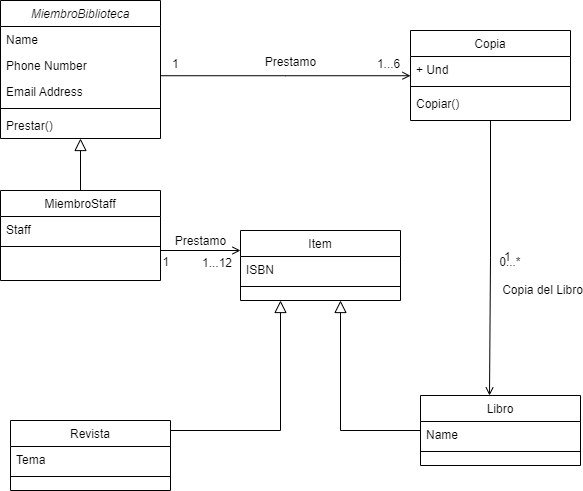

The diagram above was exported from draw.io. Its source (the exported page's mxGraphModel, read from the mxfile embedded in the PNG):
<mxGraphModel dx="1209" dy="654" grid="1" gridSize="10" guides="1" tooltips="1" connect="1" arrows="1" fold="1" page="1" pageScale="1" pageWidth="827" pageHeight="1169" math="0" shadow="0">
  <root>
    <mxCell id="WIyWlLk6GJQsqaUBKTNV-0" />
    <mxCell id="WIyWlLk6GJQsqaUBKTNV-1" parent="WIyWlLk6GJQsqaUBKTNV-0" />
    <mxCell id="lsZ-wx6KAlNJtBGBITT2-19" value="" style="group" vertex="1" connectable="0" parent="WIyWlLk6GJQsqaUBKTNV-1">
      <mxGeometry x="100" y="180" width="580" height="490" as="geometry" />
    </mxCell>
    <mxCell id="zkfFHV4jXpPFQw0GAbJ--0" value="MiembroBiblioteca" style="swimlane;fontStyle=2;align=center;verticalAlign=top;childLayout=stackLayout;horizontal=1;startSize=26;horizontalStack=0;resizeParent=1;resizeLast=0;collapsible=1;marginBottom=0;rounded=0;shadow=0;strokeWidth=1;" parent="lsZ-wx6KAlNJtBGBITT2-19" vertex="1">
      <mxGeometry width="160" height="138" as="geometry">
        <mxRectangle x="230" y="140" width="160" height="26" as="alternateBounds" />
      </mxGeometry>
    </mxCell>
    <mxCell id="zkfFHV4jXpPFQw0GAbJ--1" value="Name" style="text;align=left;verticalAlign=top;spacingLeft=4;spacingRight=4;overflow=hidden;rotatable=0;points=[[0,0.5],[1,0.5]];portConstraint=eastwest;" parent="zkfFHV4jXpPFQw0GAbJ--0" vertex="1">
      <mxGeometry y="26" width="160" height="26" as="geometry" />
    </mxCell>
    <mxCell id="zkfFHV4jXpPFQw0GAbJ--2" value="Phone Number" style="text;align=left;verticalAlign=top;spacingLeft=4;spacingRight=4;overflow=hidden;rotatable=0;points=[[0,0.5],[1,0.5]];portConstraint=eastwest;rounded=0;shadow=0;html=0;" parent="zkfFHV4jXpPFQw0GAbJ--0" vertex="1">
      <mxGeometry y="52" width="160" height="26" as="geometry" />
    </mxCell>
    <mxCell id="zkfFHV4jXpPFQw0GAbJ--3" value="Email Address" style="text;align=left;verticalAlign=top;spacingLeft=4;spacingRight=4;overflow=hidden;rotatable=0;points=[[0,0.5],[1,0.5]];portConstraint=eastwest;rounded=0;shadow=0;html=0;" parent="zkfFHV4jXpPFQw0GAbJ--0" vertex="1">
      <mxGeometry y="78" width="160" height="26" as="geometry" />
    </mxCell>
    <mxCell id="zkfFHV4jXpPFQw0GAbJ--4" value="" style="line;html=1;strokeWidth=1;align=left;verticalAlign=middle;spacingTop=-1;spacingLeft=3;spacingRight=3;rotatable=0;labelPosition=right;points=[];portConstraint=eastwest;" parent="zkfFHV4jXpPFQw0GAbJ--0" vertex="1">
      <mxGeometry y="104" width="160" height="8" as="geometry" />
    </mxCell>
    <mxCell id="zkfFHV4jXpPFQw0GAbJ--5" value="Prestar()" style="text;align=left;verticalAlign=top;spacingLeft=4;spacingRight=4;overflow=hidden;rotatable=0;points=[[0,0.5],[1,0.5]];portConstraint=eastwest;" parent="zkfFHV4jXpPFQw0GAbJ--0" vertex="1">
      <mxGeometry y="112" width="160" height="26" as="geometry" />
    </mxCell>
    <mxCell id="zkfFHV4jXpPFQw0GAbJ--6" value="MiembroStaff" style="swimlane;fontStyle=0;align=center;verticalAlign=top;childLayout=stackLayout;horizontal=1;startSize=26;horizontalStack=0;resizeParent=1;resizeLast=0;collapsible=1;marginBottom=0;rounded=0;shadow=0;strokeWidth=1;" parent="lsZ-wx6KAlNJtBGBITT2-19" vertex="1">
      <mxGeometry y="190" width="160" height="90" as="geometry">
        <mxRectangle x="130" y="380" width="160" height="26" as="alternateBounds" />
      </mxGeometry>
    </mxCell>
    <mxCell id="zkfFHV4jXpPFQw0GAbJ--7" value="Staff" style="text;align=left;verticalAlign=top;spacingLeft=4;spacingRight=4;overflow=hidden;rotatable=0;points=[[0,0.5],[1,0.5]];portConstraint=eastwest;" parent="zkfFHV4jXpPFQw0GAbJ--6" vertex="1">
      <mxGeometry y="26" width="160" height="26" as="geometry" />
    </mxCell>
    <mxCell id="zkfFHV4jXpPFQw0GAbJ--9" value="" style="line;html=1;strokeWidth=1;align=left;verticalAlign=middle;spacingTop=-1;spacingLeft=3;spacingRight=3;rotatable=0;labelPosition=right;points=[];portConstraint=eastwest;" parent="zkfFHV4jXpPFQw0GAbJ--6" vertex="1">
      <mxGeometry y="52" width="160" height="8" as="geometry" />
    </mxCell>
    <mxCell id="zkfFHV4jXpPFQw0GAbJ--12" value="" style="endArrow=block;endSize=10;endFill=0;shadow=0;strokeWidth=1;rounded=0;edgeStyle=elbowEdgeStyle;elbow=vertical;" parent="lsZ-wx6KAlNJtBGBITT2-19" source="zkfFHV4jXpPFQw0GAbJ--6" target="zkfFHV4jXpPFQw0GAbJ--0" edge="1">
      <mxGeometry width="160" relative="1" as="geometry">
        <mxPoint x="-20" y="83" as="sourcePoint" />
        <mxPoint x="-20" y="83" as="targetPoint" />
      </mxGeometry>
    </mxCell>
    <mxCell id="zkfFHV4jXpPFQw0GAbJ--13" value="Item" style="swimlane;fontStyle=0;align=center;verticalAlign=top;childLayout=stackLayout;horizontal=1;startSize=26;horizontalStack=0;resizeParent=1;resizeLast=0;collapsible=1;marginBottom=0;rounded=0;shadow=0;strokeWidth=1;" parent="lsZ-wx6KAlNJtBGBITT2-19" vertex="1">
      <mxGeometry x="240" y="230" width="160" height="70" as="geometry">
        <mxRectangle x="340" y="380" width="170" height="26" as="alternateBounds" />
      </mxGeometry>
    </mxCell>
    <mxCell id="zkfFHV4jXpPFQw0GAbJ--14" value="ISBN" style="text;align=left;verticalAlign=top;spacingLeft=4;spacingRight=4;overflow=hidden;rotatable=0;points=[[0,0.5],[1,0.5]];portConstraint=eastwest;" parent="zkfFHV4jXpPFQw0GAbJ--13" vertex="1">
      <mxGeometry y="26" width="160" height="26" as="geometry" />
    </mxCell>
    <mxCell id="zkfFHV4jXpPFQw0GAbJ--15" value="" style="line;html=1;strokeWidth=1;align=left;verticalAlign=middle;spacingTop=-1;spacingLeft=3;spacingRight=3;rotatable=0;labelPosition=right;points=[];portConstraint=eastwest;" parent="zkfFHV4jXpPFQw0GAbJ--13" vertex="1">
      <mxGeometry y="52" width="160" height="8" as="geometry" />
    </mxCell>
    <mxCell id="zkfFHV4jXpPFQw0GAbJ--17" value="Copia" style="swimlane;fontStyle=0;align=center;verticalAlign=top;childLayout=stackLayout;horizontal=1;startSize=26;horizontalStack=0;resizeParent=1;resizeLast=0;collapsible=1;marginBottom=0;rounded=0;shadow=0;strokeWidth=1;" parent="lsZ-wx6KAlNJtBGBITT2-19" vertex="1">
      <mxGeometry x="410" y="30" width="160" height="90" as="geometry">
        <mxRectangle x="550" y="140" width="160" height="26" as="alternateBounds" />
      </mxGeometry>
    </mxCell>
    <mxCell id="zkfFHV4jXpPFQw0GAbJ--19" value="+ Und" style="text;align=left;verticalAlign=top;spacingLeft=4;spacingRight=4;overflow=hidden;rotatable=0;points=[[0,0.5],[1,0.5]];portConstraint=eastwest;rounded=0;shadow=0;html=0;" parent="zkfFHV4jXpPFQw0GAbJ--17" vertex="1">
      <mxGeometry y="26" width="160" height="26" as="geometry" />
    </mxCell>
    <mxCell id="zkfFHV4jXpPFQw0GAbJ--23" value="" style="line;html=1;strokeWidth=1;align=left;verticalAlign=middle;spacingTop=-1;spacingLeft=3;spacingRight=3;rotatable=0;labelPosition=right;points=[];portConstraint=eastwest;" parent="zkfFHV4jXpPFQw0GAbJ--17" vertex="1">
      <mxGeometry y="52" width="160" height="8" as="geometry" />
    </mxCell>
    <mxCell id="zkfFHV4jXpPFQw0GAbJ--25" value="Copiar()" style="text;align=left;verticalAlign=top;spacingLeft=4;spacingRight=4;overflow=hidden;rotatable=0;points=[[0,0.5],[1,0.5]];portConstraint=eastwest;" parent="zkfFHV4jXpPFQw0GAbJ--17" vertex="1">
      <mxGeometry y="60" width="160" height="26" as="geometry" />
    </mxCell>
    <mxCell id="zkfFHV4jXpPFQw0GAbJ--26" value="" style="endArrow=open;shadow=0;strokeWidth=1;rounded=0;endFill=1;edgeStyle=elbowEdgeStyle;elbow=vertical;" parent="lsZ-wx6KAlNJtBGBITT2-19" source="zkfFHV4jXpPFQw0GAbJ--0" target="zkfFHV4jXpPFQw0GAbJ--17" edge="1">
      <mxGeometry x="0.5" y="41" relative="1" as="geometry">
        <mxPoint x="160" y="72" as="sourcePoint" />
        <mxPoint x="320" y="72" as="targetPoint" />
        <mxPoint x="-40" y="32" as="offset" />
      </mxGeometry>
    </mxCell>
    <mxCell id="zkfFHV4jXpPFQw0GAbJ--27" value="1" style="resizable=0;align=left;verticalAlign=bottom;labelBackgroundColor=none;fontSize=12;" parent="zkfFHV4jXpPFQw0GAbJ--26" connectable="0" vertex="1">
      <mxGeometry x="-1" relative="1" as="geometry">
        <mxPoint x="10" y="-4" as="offset" />
      </mxGeometry>
    </mxCell>
    <mxCell id="zkfFHV4jXpPFQw0GAbJ--28" value="1...6" style="resizable=0;align=right;verticalAlign=bottom;labelBackgroundColor=none;fontSize=12;" parent="zkfFHV4jXpPFQw0GAbJ--26" connectable="0" vertex="1">
      <mxGeometry x="1" relative="1" as="geometry">
        <mxPoint x="-10" y="-4" as="offset" />
      </mxGeometry>
    </mxCell>
    <mxCell id="zkfFHV4jXpPFQw0GAbJ--29" value="Prestamo" style="text;html=1;resizable=0;points=[];;align=center;verticalAlign=middle;labelBackgroundColor=none;rounded=0;shadow=0;strokeWidth=1;fontSize=12;" parent="zkfFHV4jXpPFQw0GAbJ--26" vertex="1" connectable="0">
      <mxGeometry x="0.5" y="49" relative="1" as="geometry">
        <mxPoint x="-58" y="35" as="offset" />
      </mxGeometry>
    </mxCell>
    <mxCell id="lsZ-wx6KAlNJtBGBITT2-0" value="Revista" style="swimlane;fontStyle=0;align=center;verticalAlign=top;childLayout=stackLayout;horizontal=1;startSize=26;horizontalStack=0;resizeParent=1;resizeLast=0;collapsible=1;marginBottom=0;rounded=0;shadow=0;strokeWidth=1;" vertex="1" parent="lsZ-wx6KAlNJtBGBITT2-19">
      <mxGeometry x="10" y="420" width="160" height="70" as="geometry">
        <mxRectangle x="340" y="380" width="170" height="26" as="alternateBounds" />
      </mxGeometry>
    </mxCell>
    <mxCell id="lsZ-wx6KAlNJtBGBITT2-1" value="Tema" style="text;align=left;verticalAlign=top;spacingLeft=4;spacingRight=4;overflow=hidden;rotatable=0;points=[[0,0.5],[1,0.5]];portConstraint=eastwest;" vertex="1" parent="lsZ-wx6KAlNJtBGBITT2-0">
      <mxGeometry y="26" width="160" height="26" as="geometry" />
    </mxCell>
    <mxCell id="lsZ-wx6KAlNJtBGBITT2-2" value="" style="line;html=1;strokeWidth=1;align=left;verticalAlign=middle;spacingTop=-1;spacingLeft=3;spacingRight=3;rotatable=0;labelPosition=right;points=[];portConstraint=eastwest;" vertex="1" parent="lsZ-wx6KAlNJtBGBITT2-0">
      <mxGeometry y="52" width="160" height="8" as="geometry" />
    </mxCell>
    <mxCell id="lsZ-wx6KAlNJtBGBITT2-3" value="Libro" style="swimlane;fontStyle=0;align=center;verticalAlign=top;childLayout=stackLayout;horizontal=1;startSize=26;horizontalStack=0;resizeParent=1;resizeLast=0;collapsible=1;marginBottom=0;rounded=0;shadow=0;strokeWidth=1;" vertex="1" parent="lsZ-wx6KAlNJtBGBITT2-19">
      <mxGeometry x="420" y="395" width="160" height="70" as="geometry">
        <mxRectangle x="340" y="380" width="170" height="26" as="alternateBounds" />
      </mxGeometry>
    </mxCell>
    <mxCell id="lsZ-wx6KAlNJtBGBITT2-4" value="Name&#10;" style="text;align=left;verticalAlign=top;spacingLeft=4;spacingRight=4;overflow=hidden;rotatable=0;points=[[0,0.5],[1,0.5]];portConstraint=eastwest;" vertex="1" parent="lsZ-wx6KAlNJtBGBITT2-3">
      <mxGeometry y="26" width="160" height="26" as="geometry" />
    </mxCell>
    <mxCell id="lsZ-wx6KAlNJtBGBITT2-5" value="" style="line;html=1;strokeWidth=1;align=left;verticalAlign=middle;spacingTop=-1;spacingLeft=3;spacingRight=3;rotatable=0;labelPosition=right;points=[];portConstraint=eastwest;" vertex="1" parent="lsZ-wx6KAlNJtBGBITT2-3">
      <mxGeometry y="52" width="160" height="8" as="geometry" />
    </mxCell>
    <mxCell id="lsZ-wx6KAlNJtBGBITT2-6" value="" style="endArrow=block;endSize=10;endFill=0;shadow=0;strokeWidth=1;rounded=0;edgeStyle=elbowEdgeStyle;elbow=vertical;exitX=1;exitY=0.5;exitDx=0;exitDy=0;entryX=0.25;entryY=1;entryDx=0;entryDy=0;" edge="1" parent="lsZ-wx6KAlNJtBGBITT2-19" source="lsZ-wx6KAlNJtBGBITT2-1" target="zkfFHV4jXpPFQw0GAbJ--13">
      <mxGeometry width="160" relative="1" as="geometry">
        <mxPoint x="100" y="370" as="sourcePoint" />
        <mxPoint x="290" y="330" as="targetPoint" />
        <Array as="points">
          <mxPoint x="220" y="430" />
        </Array>
      </mxGeometry>
    </mxCell>
    <mxCell id="lsZ-wx6KAlNJtBGBITT2-7" value="" style="endArrow=block;endSize=10;endFill=0;shadow=0;strokeWidth=1;rounded=0;edgeStyle=elbowEdgeStyle;elbow=vertical;exitX=0;exitY=0.154;exitDx=0;exitDy=0;exitPerimeter=0;" edge="1" parent="lsZ-wx6KAlNJtBGBITT2-19" source="lsZ-wx6KAlNJtBGBITT2-4">
      <mxGeometry width="160" relative="1" as="geometry">
        <mxPoint x="360" y="440" as="sourcePoint" />
        <mxPoint x="340" y="300" as="targetPoint" />
        <Array as="points">
          <mxPoint x="320" y="430" />
        </Array>
      </mxGeometry>
    </mxCell>
    <mxCell id="lsZ-wx6KAlNJtBGBITT2-8" value="" style="endArrow=open;shadow=0;strokeWidth=1;rounded=0;endFill=1;edgeStyle=elbowEdgeStyle;elbow=vertical;exitX=1;exitY=0.5;exitDx=0;exitDy=0;" edge="1" parent="lsZ-wx6KAlNJtBGBITT2-19">
      <mxGeometry x="0.5" y="41" relative="1" as="geometry">
        <mxPoint x="160" y="255" as="sourcePoint" />
        <mxPoint x="240" y="250" as="targetPoint" />
        <mxPoint x="-40" y="32" as="offset" />
        <Array as="points">
          <mxPoint x="204" y="250" />
        </Array>
      </mxGeometry>
    </mxCell>
    <mxCell id="lsZ-wx6KAlNJtBGBITT2-9" value="1...12" style="resizable=0;align=left;verticalAlign=bottom;labelBackgroundColor=none;fontSize=12;" connectable="0" vertex="1" parent="lsZ-wx6KAlNJtBGBITT2-8">
      <mxGeometry x="-1" relative="1" as="geometry">
        <mxPoint x="40" y="15" as="offset" />
      </mxGeometry>
    </mxCell>
    <mxCell id="lsZ-wx6KAlNJtBGBITT2-10" value="1" style="resizable=0;align=right;verticalAlign=bottom;labelBackgroundColor=none;fontSize=12;direction=south;" connectable="0" vertex="1" parent="lsZ-wx6KAlNJtBGBITT2-8">
      <mxGeometry x="1" relative="1" as="geometry">
        <mxPoint x="-70" y="19" as="offset" />
      </mxGeometry>
    </mxCell>
    <mxCell id="lsZ-wx6KAlNJtBGBITT2-11" value="Prestamo" style="text;html=1;resizable=0;points=[];;align=center;verticalAlign=middle;labelBackgroundColor=none;rounded=0;shadow=0;strokeWidth=1;fontSize=12;" vertex="1" connectable="0" parent="lsZ-wx6KAlNJtBGBITT2-8">
      <mxGeometry x="0.5" y="49" relative="1" as="geometry">
        <mxPoint x="-19" y="39" as="offset" />
      </mxGeometry>
    </mxCell>
    <mxCell id="lsZ-wx6KAlNJtBGBITT2-12" value="" style="endArrow=open;shadow=0;strokeWidth=1;rounded=0;endFill=1;edgeStyle=elbowEdgeStyle;elbow=vertical;exitX=0.5;exitY=1;exitDx=0;exitDy=0;" edge="1" parent="lsZ-wx6KAlNJtBGBITT2-19" source="zkfFHV4jXpPFQw0GAbJ--17">
      <mxGeometry x="0.5" y="41" relative="1" as="geometry">
        <mxPoint x="491" y="120" as="sourcePoint" />
        <mxPoint x="489" y="395" as="targetPoint" />
        <mxPoint x="-40" y="32" as="offset" />
      </mxGeometry>
    </mxCell>
    <mxCell id="lsZ-wx6KAlNJtBGBITT2-13" value="1" style="resizable=0;align=left;verticalAlign=bottom;labelBackgroundColor=none;fontSize=12;" connectable="0" vertex="1" parent="lsZ-wx6KAlNJtBGBITT2-12">
      <mxGeometry x="-1" relative="1" as="geometry">
        <mxPoint x="12" y="144" as="offset" />
      </mxGeometry>
    </mxCell>
    <mxCell id="lsZ-wx6KAlNJtBGBITT2-14" value="0...*" style="resizable=0;align=right;verticalAlign=bottom;labelBackgroundColor=none;fontSize=12;" connectable="0" vertex="1" parent="lsZ-wx6KAlNJtBGBITT2-12">
      <mxGeometry x="1" relative="1" as="geometry">
        <mxPoint x="32" y="-125" as="offset" />
      </mxGeometry>
    </mxCell>
    <mxCell id="lsZ-wx6KAlNJtBGBITT2-15" value="Copia del Libro" style="text;html=1;resizable=0;points=[];;align=center;verticalAlign=middle;labelBackgroundColor=none;rounded=0;shadow=0;strokeWidth=1;fontSize=12;" vertex="1" connectable="0" parent="lsZ-wx6KAlNJtBGBITT2-12">
      <mxGeometry x="0.5" y="49" relative="1" as="geometry">
        <mxPoint x="3" y="-37" as="offset" />
      </mxGeometry>
    </mxCell>
  </root>
</mxGraphModel>